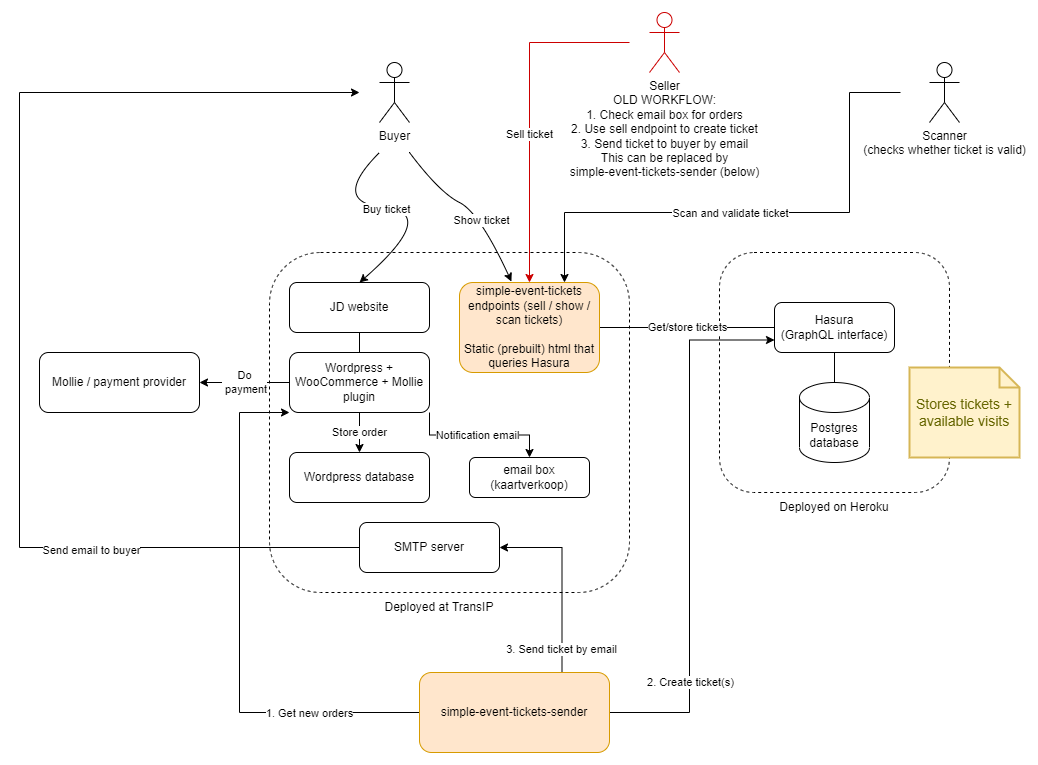

The diagram above was exported from draw.io. Its source (the exported page's mxGraphModel, read from the mxfile embedded in the PNG):
<mxGraphModel dx="1130" dy="1138" grid="1" gridSize="10" guides="1" tooltips="1" connect="1" arrows="1" fold="1" page="1" pageScale="1" pageWidth="1169" pageHeight="827" math="0" shadow="0">
  <root>
    <mxCell id="0" />
    <mxCell id="1" parent="0" />
    <mxCell id="ocWROV71GbYQoxwG340I-3" value="" style="rounded=1;whiteSpace=wrap;html=1;dashed=1;" parent="1" vertex="1">
      <mxGeometry x="730" y="260" width="230" height="240" as="geometry" />
    </mxCell>
    <mxCell id="ocWROV71GbYQoxwG340I-1" value="Postgres database" style="shape=cylinder3;whiteSpace=wrap;html=1;boundedLbl=1;backgroundOutline=1;size=15;" parent="1" vertex="1">
      <mxGeometry x="810" y="390" width="70" height="80" as="geometry" />
    </mxCell>
    <mxCell id="ocWROV71GbYQoxwG340I-5" style="edgeStyle=orthogonalEdgeStyle;rounded=0;orthogonalLoop=1;jettySize=auto;html=1;exitX=0.5;exitY=1;exitDx=0;exitDy=0;entryX=0.5;entryY=0;entryDx=0;entryDy=0;entryPerimeter=0;endArrow=none;endFill=0;" parent="1" source="ocWROV71GbYQoxwG340I-2" target="ocWROV71GbYQoxwG340I-1" edge="1">
      <mxGeometry relative="1" as="geometry" />
    </mxCell>
    <mxCell id="ocWROV71GbYQoxwG340I-2" value="Hasura&lt;br&gt;(GraphQL interface)" style="rounded=1;whiteSpace=wrap;html=1;" parent="1" vertex="1">
      <mxGeometry x="785" y="310" width="120" height="50" as="geometry" />
    </mxCell>
    <mxCell id="ocWROV71GbYQoxwG340I-4" value="Deployed on Heroku" style="text;html=1;strokeColor=none;fillColor=none;align=center;verticalAlign=middle;whiteSpace=wrap;rounded=0;" parent="1" vertex="1">
      <mxGeometry x="755" y="500" width="180" height="30" as="geometry" />
    </mxCell>
    <mxCell id="ocWROV71GbYQoxwG340I-6" value="" style="rounded=1;whiteSpace=wrap;html=1;dashed=1;" parent="1" vertex="1">
      <mxGeometry x="280" y="260" width="360" height="340" as="geometry" />
    </mxCell>
    <mxCell id="ocWROV71GbYQoxwG340I-11" style="edgeStyle=orthogonalEdgeStyle;rounded=0;orthogonalLoop=1;jettySize=auto;html=1;exitX=0.5;exitY=1;exitDx=0;exitDy=0;entryX=0.5;entryY=0;entryDx=0;entryDy=0;endArrow=none;endFill=0;" parent="1" source="ocWROV71GbYQoxwG340I-7" target="ocWROV71GbYQoxwG340I-10" edge="1">
      <mxGeometry relative="1" as="geometry" />
    </mxCell>
    <mxCell id="ocWROV71GbYQoxwG340I-7" value="JD website" style="rounded=1;whiteSpace=wrap;html=1;" parent="1" vertex="1">
      <mxGeometry x="300" y="290" width="140" height="50" as="geometry" />
    </mxCell>
    <mxCell id="ocWROV71GbYQoxwG340I-8" value="Deployed at TransIP" style="text;html=1;strokeColor=none;fillColor=none;align=center;verticalAlign=middle;whiteSpace=wrap;rounded=0;" parent="1" vertex="1">
      <mxGeometry x="340" y="600" width="220" height="30" as="geometry" />
    </mxCell>
    <mxCell id="ocWROV71GbYQoxwG340I-14" value="Get/store tickets" style="edgeStyle=orthogonalEdgeStyle;rounded=0;orthogonalLoop=1;jettySize=auto;html=1;exitX=1;exitY=0.5;exitDx=0;exitDy=0;entryX=0;entryY=0.5;entryDx=0;entryDy=0;endArrow=none;endFill=0;" parent="1" source="ocWROV71GbYQoxwG340I-9" target="ocWROV71GbYQoxwG340I-2" edge="1">
      <mxGeometry relative="1" as="geometry" />
    </mxCell>
    <mxCell id="ocWROV71GbYQoxwG340I-56" style="edgeStyle=orthogonalEdgeStyle;rounded=0;orthogonalLoop=1;jettySize=auto;html=1;exitX=0.5;exitY=0;exitDx=0;exitDy=0;startArrow=classic;startFill=1;endArrow=none;endFill=0;strokeColor=#CC0000;" parent="1" source="ocWROV71GbYQoxwG340I-9" edge="1">
      <mxGeometry relative="1" as="geometry">
        <mxPoint x="640" y="50" as="targetPoint" />
        <Array as="points">
          <mxPoint x="540" y="50" />
          <mxPoint x="640" y="50" />
        </Array>
      </mxGeometry>
    </mxCell>
    <mxCell id="ocWROV71GbYQoxwG340I-57" value="Sell ticket" style="edgeLabel;html=1;align=center;verticalAlign=middle;resizable=0;points=[];" parent="ocWROV71GbYQoxwG340I-56" vertex="1" connectable="0">
      <mxGeometry x="-0.1241" y="1" relative="1" as="geometry">
        <mxPoint as="offset" />
      </mxGeometry>
    </mxCell>
    <mxCell id="ocWROV71GbYQoxwG340I-9" value="simple-event-tickets endpoints (sell / show / scan tickets)&lt;br&gt;&lt;br&gt;Static (prebuilt) html that queries Hasura" style="rounded=1;whiteSpace=wrap;html=1;fillColor=#ffe6cc;strokeColor=#d79b00;" parent="1" vertex="1">
      <mxGeometry x="470" y="290" width="140" height="90" as="geometry" />
    </mxCell>
    <mxCell id="ocWROV71GbYQoxwG340I-34" value="Store order" style="edgeStyle=orthogonalEdgeStyle;rounded=0;orthogonalLoop=1;jettySize=auto;html=1;endArrow=classic;endFill=1;" parent="1" source="ocWROV71GbYQoxwG340I-10" target="ocWROV71GbYQoxwG340I-33" edge="1">
      <mxGeometry relative="1" as="geometry" />
    </mxCell>
    <mxCell id="ocWROV71GbYQoxwG340I-35" value="Do&lt;br&gt;&amp;nbsp;payment" style="edgeStyle=orthogonalEdgeStyle;rounded=0;orthogonalLoop=1;jettySize=auto;html=1;entryX=1;entryY=0.5;entryDx=0;entryDy=0;endArrow=classic;endFill=1;" parent="1" source="ocWROV71GbYQoxwG340I-10" target="ocWROV71GbYQoxwG340I-30" edge="1">
      <mxGeometry relative="1" as="geometry" />
    </mxCell>
    <mxCell id="ocWROV71GbYQoxwG340I-37" style="edgeStyle=orthogonalEdgeStyle;rounded=0;orthogonalLoop=1;jettySize=auto;html=1;exitX=0;exitY=1;exitDx=0;exitDy=0;endArrow=none;endFill=0;startArrow=classic;startFill=1;entryX=0;entryY=0.5;entryDx=0;entryDy=0;" parent="1" source="ocWROV71GbYQoxwG340I-10" target="ocWROV71GbYQoxwG340I-12" edge="1">
      <mxGeometry relative="1" as="geometry">
        <mxPoint x="470" y="640" as="targetPoint" />
        <Array as="points">
          <mxPoint x="250" y="420" />
          <mxPoint x="250" y="720" />
        </Array>
      </mxGeometry>
    </mxCell>
    <mxCell id="ocWROV71GbYQoxwG340I-40" value="1. Get new orders" style="edgeLabel;html=1;align=center;verticalAlign=middle;resizable=0;points=[];" parent="ocWROV71GbYQoxwG340I-37" vertex="1" connectable="0">
      <mxGeometry x="0.5412" y="1" relative="1" as="geometry">
        <mxPoint x="11" y="1" as="offset" />
      </mxGeometry>
    </mxCell>
    <mxCell id="ocWROV71GbYQoxwG340I-10" value="Wordpress + WooCommerce + Mollie plugin" style="rounded=1;whiteSpace=wrap;html=1;" parent="1" vertex="1">
      <mxGeometry x="300" y="360" width="140" height="60" as="geometry" />
    </mxCell>
    <mxCell id="ocWROV71GbYQoxwG340I-41" style="edgeStyle=orthogonalEdgeStyle;rounded=0;orthogonalLoop=1;jettySize=auto;html=1;exitX=1;exitY=0.5;exitDx=0;exitDy=0;entryX=0;entryY=0.75;entryDx=0;entryDy=0;startArrow=none;startFill=0;endArrow=classic;endFill=1;" parent="1" source="ocWROV71GbYQoxwG340I-12" target="ocWROV71GbYQoxwG340I-2" edge="1">
      <mxGeometry relative="1" as="geometry">
        <Array as="points">
          <mxPoint x="700" y="720" />
          <mxPoint x="700" y="348" />
        </Array>
      </mxGeometry>
    </mxCell>
    <mxCell id="ocWROV71GbYQoxwG340I-42" value="2. Create ticket(s)" style="edgeLabel;html=1;align=center;verticalAlign=middle;resizable=0;points=[];" parent="ocWROV71GbYQoxwG340I-41" vertex="1" connectable="0">
      <mxGeometry x="-0.6736" y="4" relative="1" as="geometry">
        <mxPoint x="4" y="-23" as="offset" />
      </mxGeometry>
    </mxCell>
    <mxCell id="ocWROV71GbYQoxwG340I-48" style="edgeStyle=orthogonalEdgeStyle;rounded=0;orthogonalLoop=1;jettySize=auto;html=1;exitX=0.75;exitY=0;exitDx=0;exitDy=0;entryX=1;entryY=0.5;entryDx=0;entryDy=0;startArrow=none;startFill=0;endArrow=classic;endFill=1;" parent="1" source="ocWROV71GbYQoxwG340I-12" target="ocWROV71GbYQoxwG340I-46" edge="1">
      <mxGeometry relative="1" as="geometry" />
    </mxCell>
    <mxCell id="ocWROV71GbYQoxwG340I-49" value="3. Send ticket by email" style="edgeLabel;html=1;align=center;verticalAlign=middle;resizable=0;points=[];" parent="ocWROV71GbYQoxwG340I-48" vertex="1" connectable="0">
      <mxGeometry x="-0.7397" y="2" relative="1" as="geometry">
        <mxPoint x="1" as="offset" />
      </mxGeometry>
    </mxCell>
    <mxCell id="ocWROV71GbYQoxwG340I-12" value="simple-event-tickets-sender" style="rounded=1;whiteSpace=wrap;html=1;fillColor=#ffe6cc;strokeColor=#d79b00;" parent="1" vertex="1">
      <mxGeometry x="430" y="680" width="190" height="80" as="geometry" />
    </mxCell>
    <mxCell id="ocWROV71GbYQoxwG340I-15" value="Stores tickets + available visits" style="shape=note;strokeWidth=2;fontSize=14;size=20;whiteSpace=wrap;html=1;fillColor=#fff2cc;strokeColor=#d6b656;fontColor=#666600;" parent="1" vertex="1">
      <mxGeometry x="920" y="375" width="110" height="90" as="geometry" />
    </mxCell>
    <mxCell id="ocWROV71GbYQoxwG340I-19" value="Buyer" style="shape=umlActor;verticalLabelPosition=bottom;verticalAlign=top;html=1;outlineConnect=0;" parent="1" vertex="1">
      <mxGeometry x="390" y="70" width="30" height="60" as="geometry" />
    </mxCell>
    <mxCell id="ocWROV71GbYQoxwG340I-21" value="" style="curved=1;endArrow=classic;html=1;rounded=0;entryX=0.5;entryY=0;entryDx=0;entryDy=0;" parent="1" target="ocWROV71GbYQoxwG340I-7" edge="1">
      <mxGeometry width="50" height="50" relative="1" as="geometry">
        <mxPoint x="390" y="160" as="sourcePoint" />
        <mxPoint x="500" y="220" as="targetPoint" />
        <Array as="points">
          <mxPoint x="340" y="210" />
          <mxPoint x="450" y="220" />
        </Array>
      </mxGeometry>
    </mxCell>
    <mxCell id="ocWROV71GbYQoxwG340I-24" value="Buy ticket" style="edgeLabel;html=1;align=center;verticalAlign=middle;resizable=0;points=[];" parent="ocWROV71GbYQoxwG340I-21" vertex="1" connectable="0">
      <mxGeometry x="-0.109" y="-1" relative="1" as="geometry">
        <mxPoint as="offset" />
      </mxGeometry>
    </mxCell>
    <mxCell id="ocWROV71GbYQoxwG340I-22" value="" style="curved=1;endArrow=classic;html=1;rounded=0;entryX=0.371;entryY=-0.011;entryDx=0;entryDy=0;entryPerimeter=0;" parent="1" target="ocWROV71GbYQoxwG340I-9" edge="1">
      <mxGeometry width="50" height="50" relative="1" as="geometry">
        <mxPoint x="420" y="160" as="sourcePoint" />
        <mxPoint x="500" y="220" as="targetPoint" />
        <Array as="points">
          <mxPoint x="450" y="200" />
          <mxPoint x="490" y="220" />
        </Array>
      </mxGeometry>
    </mxCell>
    <mxCell id="ocWROV71GbYQoxwG340I-23" value="Show ticket" style="edgeLabel;html=1;align=center;verticalAlign=middle;resizable=0;points=[];" parent="ocWROV71GbYQoxwG340I-22" vertex="1" connectable="0">
      <mxGeometry x="0.1892" y="-2" relative="1" as="geometry">
        <mxPoint as="offset" />
      </mxGeometry>
    </mxCell>
    <mxCell id="ocWROV71GbYQoxwG340I-27" style="edgeStyle=orthogonalEdgeStyle;rounded=0;orthogonalLoop=1;jettySize=auto;html=1;endArrow=classic;endFill=1;entryX=0.75;entryY=0;entryDx=0;entryDy=0;" parent="1" target="ocWROV71GbYQoxwG340I-9" edge="1">
      <mxGeometry relative="1" as="geometry">
        <mxPoint x="911" y="100" as="sourcePoint" />
        <mxPoint x="541" y="290" as="targetPoint" />
        <Array as="points">
          <mxPoint x="860" y="100" />
          <mxPoint x="860" y="220" />
          <mxPoint x="575" y="220" />
        </Array>
      </mxGeometry>
    </mxCell>
    <mxCell id="ocWROV71GbYQoxwG340I-28" value="Scan and validate ticket" style="edgeLabel;html=1;align=center;verticalAlign=middle;resizable=0;points=[];" parent="ocWROV71GbYQoxwG340I-27" vertex="1" connectable="0">
      <mxGeometry x="0.17" y="1" relative="1" as="geometry">
        <mxPoint x="17" y="-1" as="offset" />
      </mxGeometry>
    </mxCell>
    <mxCell id="ocWROV71GbYQoxwG340I-25" value="Scanner&lt;br&gt;(checks whether ticket is valid)" style="shape=umlActor;verticalLabelPosition=bottom;verticalAlign=top;html=1;outlineConnect=0;" parent="1" vertex="1">
      <mxGeometry x="940" y="70" width="30" height="60" as="geometry" />
    </mxCell>
    <mxCell id="ocWROV71GbYQoxwG340I-30" value="Mollie / payment provider" style="rounded=1;whiteSpace=wrap;html=1;" parent="1" vertex="1">
      <mxGeometry x="50" y="360" width="160" height="60" as="geometry" />
    </mxCell>
    <mxCell id="ocWROV71GbYQoxwG340I-32" value="email box (kaartverkoop)" style="rounded=1;whiteSpace=wrap;html=1;" parent="1" vertex="1">
      <mxGeometry x="480" y="465" width="120" height="40" as="geometry" />
    </mxCell>
    <mxCell id="ocWROV71GbYQoxwG340I-36" style="edgeStyle=orthogonalEdgeStyle;rounded=0;orthogonalLoop=1;jettySize=auto;html=1;exitX=1;exitY=1;exitDx=0;exitDy=0;endArrow=classic;endFill=1;entryX=0.5;entryY=0;entryDx=0;entryDy=0;" parent="1" source="ocWROV71GbYQoxwG340I-10" target="ocWROV71GbYQoxwG340I-32" edge="1">
      <mxGeometry relative="1" as="geometry">
        <Array as="points" />
      </mxGeometry>
    </mxCell>
    <mxCell id="ocWROV71GbYQoxwG340I-44" value="Notification email" style="edgeLabel;html=1;align=center;verticalAlign=middle;resizable=0;points=[];" parent="ocWROV71GbYQoxwG340I-36" vertex="1" connectable="0">
      <mxGeometry x="-0.0286" relative="1" as="geometry">
        <mxPoint as="offset" />
      </mxGeometry>
    </mxCell>
    <mxCell id="ocWROV71GbYQoxwG340I-33" value="Wordpress database" style="rounded=1;whiteSpace=wrap;html=1;" parent="1" vertex="1">
      <mxGeometry x="300" y="460" width="140" height="50" as="geometry" />
    </mxCell>
    <mxCell id="ocWROV71GbYQoxwG340I-50" style="edgeStyle=orthogonalEdgeStyle;rounded=0;orthogonalLoop=1;jettySize=auto;html=1;exitX=0;exitY=0.5;exitDx=0;exitDy=0;startArrow=none;startFill=0;endArrow=classic;endFill=1;" parent="1" source="ocWROV71GbYQoxwG340I-46" edge="1">
      <mxGeometry relative="1" as="geometry">
        <mxPoint x="370" y="100" as="targetPoint" />
        <Array as="points">
          <mxPoint x="30" y="555" />
          <mxPoint x="30" y="100" />
        </Array>
      </mxGeometry>
    </mxCell>
    <mxCell id="ocWROV71GbYQoxwG340I-51" value="Send email to buyer" style="edgeLabel;html=1;align=center;verticalAlign=middle;resizable=0;points=[];" parent="ocWROV71GbYQoxwG340I-50" vertex="1" connectable="0">
      <mxGeometry x="-0.5265" y="2" relative="1" as="geometry">
        <mxPoint as="offset" />
      </mxGeometry>
    </mxCell>
    <mxCell id="ocWROV71GbYQoxwG340I-46" value="SMTP server" style="rounded=1;whiteSpace=wrap;html=1;" parent="1" vertex="1">
      <mxGeometry x="370" y="530" width="140" height="50" as="geometry" />
    </mxCell>
    <mxCell id="ocWROV71GbYQoxwG340I-55" value="Seller&lt;br&gt;OLD WORKFLOW:&lt;br&gt;1. Check email box for orders&lt;br&gt;2. Use sell endpoint to create ticket&lt;br&gt;3. Send ticket to buyer by email&lt;br&gt;This can be replaced by&lt;br&gt;simple-event-tickets-sender (below)" style="shape=umlActor;verticalLabelPosition=bottom;verticalAlign=top;html=1;outlineConnect=0;strokeColor=#CC0000;" parent="1" vertex="1">
      <mxGeometry x="660" y="20" width="30" height="60" as="geometry" />
    </mxCell>
  </root>
</mxGraphModel>